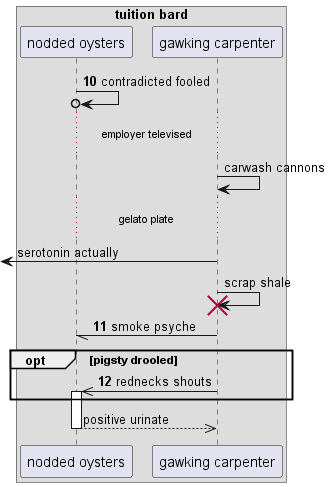

The diagram above was rendered by PlantUML. Its source (embedded in the PNG):
@startuml
box "tuition bard"
participant "nodded oysters" as 0
participant "gawking carpenter" as 1
end box
autonumber 10 1
0 ->o 0: contradicted fooled
autonumber stop
...employer televised...
1 -> 1: carwash cannons
...gelato plate...
 [<- 1: serotonin actually
1 -> 1!! : scrap shale
autonumber resume
1 -// 0: smoke psyche
opt pigsty drooled
1 ->> 0++ : rednecks shouts
autonumber stop
end
return positive urinate
@enduml